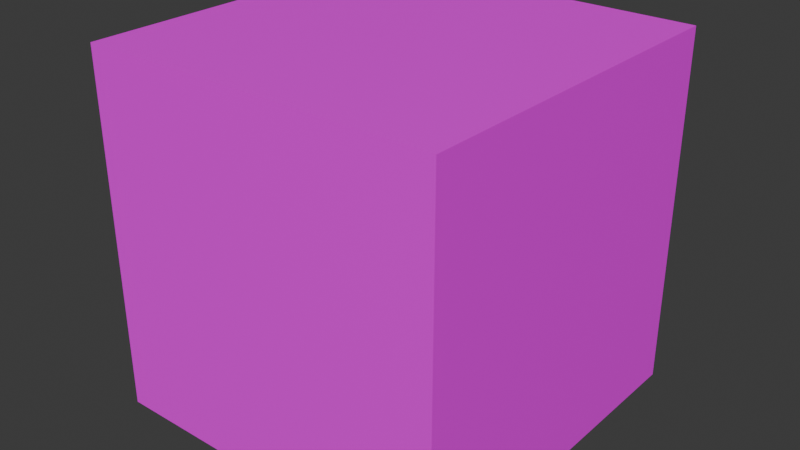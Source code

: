 # Source: 2_block_3.blend  (saved by Blender 4.4.32; exported with 4.5.12 LTS)
import bpy
from mathutils import Matrix  # noqa: F401  (used for matrix-valued properties, if any)

bpy.ops.wm.read_factory_settings(use_empty=True)
scene = bpy.context.scene
scene.name = 'Scene'

# ---- collections
col_collection = bpy.data.collections.new('Collection'); scene.collection.children.link(col_collection)

# ---- images (referenced by path relative to the original .blend; pixels are not part of the script)
import os
ASSET_DIR = os.environ.get("B2B_ASSET_DIR", "")  # directory of the original .blend (textures are referenced by path, not embedded)
HERE = os.path.dirname(os.path.abspath(__file__))  # packed textures are extracted next to this script under _unpacked/

def load_image(name, relpath, width, height, colorspace="sRGB"):
    """Load a texture the original file referenced (path relative to the .blend, or extracted next to this script)."""
    p = next((c for c in (os.path.join(HERE, relpath), os.path.join(ASSET_DIR, relpath)) if relpath and os.path.exists(c)), "")
    if p:
        img = bpy.data.images.load(p, check_existing=True)
        img.name = name
    else:  # same state as the original file: an image datablock whose file is absent (Cycles renders it pink)
        img = bpy.data.images.new(name, width, height)
        img.source = "FILE"
        img.filepath = "//" + (relpath or name)
    img.colorspace_settings.name = colorspace
    return img
img_block_3_tex_png = load_image('block_3_tex.png', 'block_3_tex.png', 1024, 1024, 'sRGB')

# ---- materials (node trees are filled in below, after node groups)
mat_material = bpy.data.materials.new('Material')
mat_material.alpha_threshold = 0.0
mat_material.roughness = 0.5
mat_material.line_color = (0.0, 0.0, 0.0, 1.0)

# ---- material node trees
mat_material.use_nodes = True; mat_material.node_tree.nodes.clear()
_N = mat_material.node_tree.nodes; _L = mat_material.node_tree.links
n0 = _N.new('ShaderNodeOutputMaterial'); n0.name = 'Material Output'; n0.location = (300, 300)
n1 = _N.new('ShaderNodeBsdfPrincipled'); n1.name = 'Principled BSDF'; n1.location = (10, 300)
n1.inputs[3].default_value = 1.45
n2 = _N.new('ShaderNodeTexImage'); n2.name = 'Image Texture'; n2.location = (-280, 280)
n2.image = img_block_3_tex_png
_L.new(n1.outputs[0], n0.inputs[0])
_L.new(n2.outputs[0], n1.inputs[0])
n0.is_active_output = True

# ---- world
world_world = bpy.data.worlds.new('World'); scene.world = world_world
world_world.use_nodes = True; world_world.node_tree.nodes.clear()
_N = world_world.node_tree.nodes; _L = world_world.node_tree.links
n0 = _N.new('ShaderNodeOutputWorld'); n0.name = 'World Output'; n0.location = (300, 300)
n1 = _N.new('ShaderNodeBackground'); n1.name = 'Background'; n1.location = (10, 300)
n1.inputs[0].default_value = (0.05088, 0.05088, 0.05088, 1.0)
_L.new(n1.outputs[0], n0.inputs[0])
n0.is_active_output = True
world_world.color = (0.05088, 0.05088, 0.05088)
world_world.sun_shadow_jitter_overblur = 0.0

# ---- meshes
me_cube = bpy.data.meshes.new('Cube')
me_cube.from_pydata([(1.0, 1.0, 1.0), (1.0, 1.0, -1.0), (-1.0, 1.0, 1.0), (-1.0, 1.0, -1.0), (-1.0, -1.0, 1.0), (1.0, -1.0, 1.0), (1.0, -1.0, -1.0), (-1.0, -1.0, -1.0)], [], [(0, 2, 4, 5), (7, 4, 2, 3), (3, 1, 6, 7), (1, 0, 5, 6), (3, 2, 0, 1), (6, 5, 4, 7)])
_uv = me_cube.uv_layers.new(name='UVMap')
_uv.uv.foreach_set('vector', [1.0, 1.0, 0.0, 1.0, 0.0, 0.0, 1.0, 0.0, 1.0, 0.0, 1.0, 1.0, 0.0, 1.0, 0.0, 0.0, 0.0, 0.0, 1.0, 0.0, 1.0, 1.0, 0.0, 1.0, 5.96e-08, 1.0, 1.0, 1.0, 1.0, 0.0, 0.0, 2.98e-08, 0.0, 2.98e-08, 0.0, 1.0, 1.0, 1.0, 1.0, 2.98e-08, 0.0, 0.0, 0.0, 1.0, 1.0, 1.0, 1.0, 0.0])
me_cube.materials.append(mat_material)
me_cube.use_mirror_vertex_groups = False
me_cube.update()

# ---- objects
ob_2_block_3 = bpy.data.objects.new('2_Block_3', me_cube)

# ---- transforms, parenting, visibility, modifiers, constraints
ob_2_block_3.location = (0.0, 0.0, 1.0)
ob_2_block_3.lock_rotations_4d = False
ob_2_block_3.empty_display_type = 'ARROWS'
ob_2_block_3.lineart.crease_threshold = 0.0

# ---- collection membership
col_collection.objects.link(ob_2_block_3)

# ---- scene / render settings (as saved in the file)
scene.frame_start = 1; scene.frame_end = 250; scene.frame_set(1)
scene.render.engine = 'BLENDER_EEVEE_NEXT'
bpy.context.view_layer.update()

# ---- added for rendering (the .blend has no active camera and no usable light): camera, sun
cam_auto = bpy.data.cameras.new('AutoCamera')
cam_auto.lens = 50.0
cam_auto.sensor_width = 36.0
cam_auto.clip_end = 1000.0
ob_auto_camera = bpy.data.objects.new('AutoCamera', cam_auto)
scene.collection.objects.link(ob_auto_camera)
ob_auto_camera.location = (3.20507, -3.84609, 3.56406)
ob_auto_camera.rotation_euler = (1.09748, -7.21219e-08, 0.694738)
scene.camera = ob_auto_camera
light_auto_sun = bpy.data.lights.new('AutoSun', 'SUN')
light_auto_sun.energy = 3.0
light_auto_sun.angle = 0.0523599
ob_auto_sun = bpy.data.objects.new('AutoSun', light_auto_sun)
scene.collection.objects.link(ob_auto_sun)
ob_auto_sun.rotation_euler = (0.872665, 0.174533, 0.523599)
bpy.context.view_layer.update()
